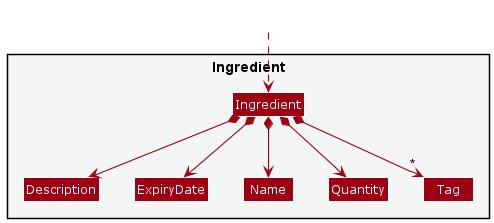

The diagram above was rendered by PlantUML. Its source (embedded in the PNG):
@startuml
!include style.puml
skinparam arrowThickness 1.1
skinparam arrowColor MODEL_COLOR
skinparam classBackgroundColor MODEL_COLOR

Package Ingredient <<Rectangle>> #F4F6F6 {
Class Ingredient
Class Description
Class ExpiryDate
Class Name
Class Quantity
Class Tag
}

Ingredient *--> Name
Ingredient *--> Quantity
Ingredient *--> ExpiryDate
Ingredient *--> Description
Ingredient *--> "*" Tag

Class HiddenOutside #FFFFFF
HiddenOutside ..> Ingredient

@enduml